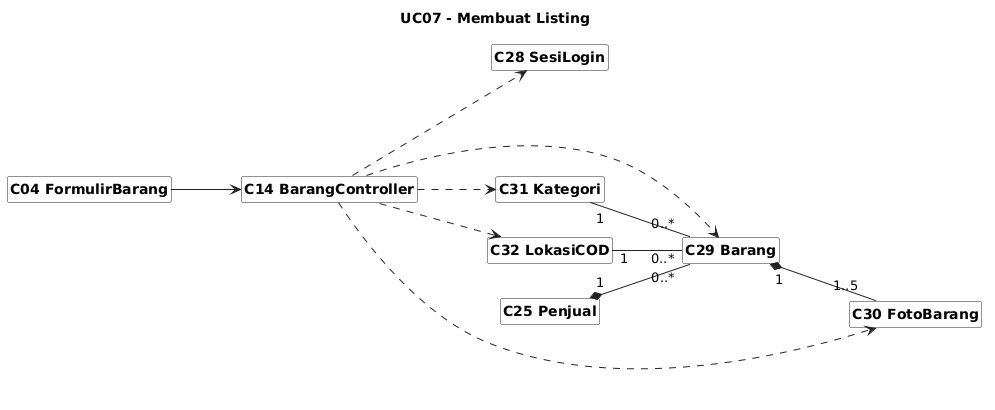

The diagram above was rendered by PlantUML. Its source (embedded in the PNG):
@startuml
skinparam shadowing false
skinparam classAttributeIconSize 0
skinparam classBackgroundColor #FFFFFF
skinparam classBorderColor #222222
skinparam arrowColor #222222
skinparam packageBorderColor #888888
skinparam defaultFontName Arial
skinparam classFontStyle bold
skinparam stereotypeFontSize 10
hide circle
hide members
hide stereotype
left to right direction

skinparam nodesep 35
skinparam ranksep 70
title UC07 - Membuat Listing
class "C04 FormulirBarang" as C04
class "C14 BarangController" as C14
class "C25 Penjual" as C25
class "C28 SesiLogin" as C28
class "C29 Barang" as C29
class "C30 FotoBarang" as C30
class "C31 Kategori" as C31
class "C32 LokasiCOD" as C32
C04 --> C14
C14 ..> C28
C14 ..> C29
C14 ..> C30
C14 ..> C31
C14 ..> C32
C25 "1" *-- "0..*" C29
C29 "1" *-- "1..5" C30
C31 "1" -- "0..*" C29
C32 "1" -- "0..*" C29
@enduml